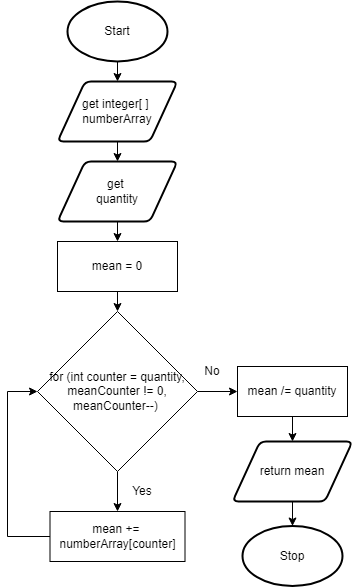

The diagram above was exported from draw.io. Its source (the exported page's mxGraphModel, read from the mxfile embedded in the PNG):
<mxGraphModel dx="1202" dy="790" grid="1" gridSize="10" guides="1" tooltips="1" connect="1" arrows="1" fold="1" page="1" pageScale="1" pageWidth="827" pageHeight="1169" math="0" shadow="0">
  <root>
    <mxCell id="0" />
    <mxCell id="1" parent="0" />
    <mxCell id="18" style="edgeStyle=none;html=1;exitX=0.5;exitY=1;exitDx=0;exitDy=0;exitPerimeter=0;entryX=0.5;entryY=0;entryDx=0;entryDy=0;" parent="1" source="19" target="21" edge="1">
      <mxGeometry relative="1" as="geometry" />
    </mxCell>
    <mxCell id="19" value="Start" style="strokeWidth=2;html=1;shape=mxgraph.flowchart.start_1;whiteSpace=wrap;" parent="1" vertex="1">
      <mxGeometry x="130" y="30" width="100" height="60" as="geometry" />
    </mxCell>
    <mxCell id="49" style="edgeStyle=none;html=1;exitX=0.5;exitY=1;exitDx=0;exitDy=0;entryX=0.5;entryY=0;entryDx=0;entryDy=0;" parent="1" source="21" target="48" edge="1">
      <mxGeometry relative="1" as="geometry" />
    </mxCell>
    <mxCell id="21" value="get integer[ ] &lt;br&gt;numberArray" style="shape=parallelogram;html=1;strokeWidth=2;perimeter=parallelogramPerimeter;whiteSpace=wrap;rounded=1;arcSize=12;size=0.23;" parent="1" vertex="1">
      <mxGeometry x="120" y="110" width="120" height="60" as="geometry" />
    </mxCell>
    <mxCell id="22" value="Stop" style="strokeWidth=2;html=1;shape=mxgraph.flowchart.start_1;whiteSpace=wrap;" parent="1" vertex="1">
      <mxGeometry x="305" y="554.5" width="100" height="60" as="geometry" />
    </mxCell>
    <mxCell id="60" style="edgeStyle=none;rounded=0;html=1;exitX=0.5;exitY=1;exitDx=0;exitDy=0;entryX=0.5;entryY=0;entryDx=0;entryDy=0;" edge="1" parent="1" source="29" target="31">
      <mxGeometry relative="1" as="geometry" />
    </mxCell>
    <mxCell id="29" value="mean /= quantity" style="rounded=0;whiteSpace=wrap;html=1;" parent="1" vertex="1">
      <mxGeometry x="300" y="395" width="110" height="50" as="geometry" />
    </mxCell>
    <mxCell id="30" style="edgeStyle=none;html=1;exitX=0.5;exitY=1;exitDx=0;exitDy=0;entryX=0.5;entryY=0;entryDx=0;entryDy=0;entryPerimeter=0;" parent="1" source="31" target="22" edge="1">
      <mxGeometry relative="1" as="geometry" />
    </mxCell>
    <mxCell id="31" value="return mean" style="shape=parallelogram;html=1;strokeWidth=2;perimeter=parallelogramPerimeter;whiteSpace=wrap;rounded=1;arcSize=12;size=0.23;" parent="1" vertex="1">
      <mxGeometry x="295" y="470" width="120" height="60" as="geometry" />
    </mxCell>
    <mxCell id="51" style="edgeStyle=none;html=1;exitX=0.5;exitY=1;exitDx=0;exitDy=0;entryX=0.5;entryY=0;entryDx=0;entryDy=0;" parent="1" source="48" target="50" edge="1">
      <mxGeometry relative="1" as="geometry" />
    </mxCell>
    <mxCell id="48" value="get &lt;br&gt;quantity" style="shape=parallelogram;html=1;strokeWidth=2;perimeter=parallelogramPerimeter;whiteSpace=wrap;rounded=1;arcSize=12;size=0.23;" parent="1" vertex="1">
      <mxGeometry x="120" y="190" width="120" height="60" as="geometry" />
    </mxCell>
    <mxCell id="53" style="edgeStyle=none;html=1;exitX=0.5;exitY=1;exitDx=0;exitDy=0;entryX=0.5;entryY=0;entryDx=0;entryDy=0;" parent="1" source="50" target="52" edge="1">
      <mxGeometry relative="1" as="geometry" />
    </mxCell>
    <mxCell id="50" value="mean = 0" style="rounded=0;whiteSpace=wrap;html=1;" parent="1" vertex="1">
      <mxGeometry x="120" y="270" width="120" height="50" as="geometry" />
    </mxCell>
    <mxCell id="54" style="edgeStyle=none;html=1;exitX=0.5;exitY=1;exitDx=0;exitDy=0;" edge="1" parent="1" source="52">
      <mxGeometry relative="1" as="geometry">
        <mxPoint x="180" y="540" as="targetPoint" />
      </mxGeometry>
    </mxCell>
    <mxCell id="55" style="edgeStyle=none;html=1;exitX=1;exitY=0.5;exitDx=0;exitDy=0;" edge="1" parent="1" source="52">
      <mxGeometry relative="1" as="geometry">
        <mxPoint x="300" y="420" as="targetPoint" />
      </mxGeometry>
    </mxCell>
    <mxCell id="52" value="for (int counter = quantity, meanCounter != 0, meanCounter--)&amp;nbsp;" style="rhombus;whiteSpace=wrap;html=1;" parent="1" vertex="1">
      <mxGeometry x="100" y="340" width="160" height="160" as="geometry" />
    </mxCell>
    <mxCell id="56" value="No" style="text;html=1;strokeColor=none;fillColor=none;align=center;verticalAlign=middle;whiteSpace=wrap;rounded=0;" vertex="1" parent="1">
      <mxGeometry x="260" y="390" width="30" height="20" as="geometry" />
    </mxCell>
    <mxCell id="57" value="Yes" style="text;html=1;strokeColor=none;fillColor=none;align=center;verticalAlign=middle;whiteSpace=wrap;rounded=0;" vertex="1" parent="1">
      <mxGeometry x="190" y="510" width="30" height="20" as="geometry" />
    </mxCell>
    <mxCell id="59" style="edgeStyle=none;html=1;exitX=0;exitY=0.5;exitDx=0;exitDy=0;entryX=0;entryY=0.5;entryDx=0;entryDy=0;rounded=0;" edge="1" parent="1" source="58" target="52">
      <mxGeometry relative="1" as="geometry">
        <Array as="points">
          <mxPoint x="70" y="565" />
          <mxPoint x="70" y="420" />
        </Array>
      </mxGeometry>
    </mxCell>
    <mxCell id="58" value="mean += &lt;br&gt;numberArray[counter]" style="rounded=0;whiteSpace=wrap;html=1;" vertex="1" parent="1">
      <mxGeometry x="112.5" y="540" width="135" height="50" as="geometry" />
    </mxCell>
  </root>
</mxGraphModel>